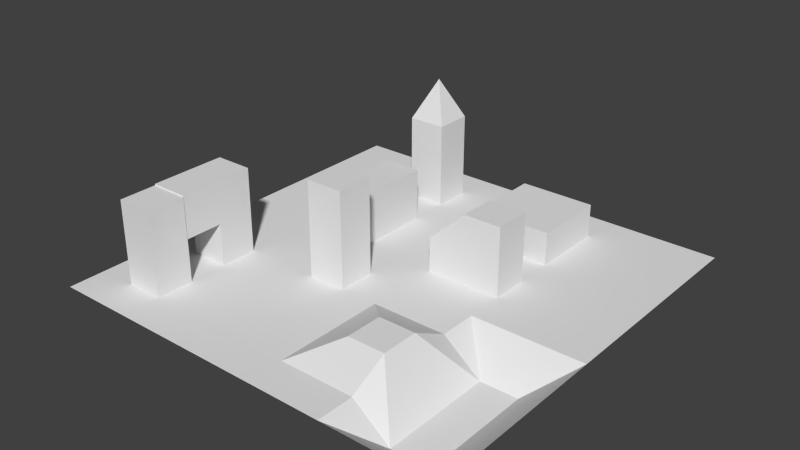 # Source: town.blend  (saved by Blender 2.72.0; exported with 4.5.12 LTS)
import bpy
from mathutils import Matrix  # noqa: F401  (used for matrix-valued properties, if any)

bpy.ops.wm.read_factory_settings(use_empty=True)
scene = bpy.context.scene
scene.name = 'Scene'

# ---- collections
col_collection_1 = bpy.data.collections.new('Collection 1'); scene.collection.children.link(col_collection_1)

# ---- materials (node trees are filled in below, after node groups)
mat_none_001 = bpy.data.materials.new('None.001')
mat_none_001.alpha_threshold = 0.0
mat_none_001.roughness = 0.5

# ---- material node trees

# ---- world
world_world = bpy.data.worlds.new('World'); scene.world = world_world
world_world.color = (0.05088, 0.05088, 0.05088)
world_world.use_sun_shadow = False
world_world.sun_shadow_jitter_overblur = 0.0
world_world.cycles.sampling_method = 'MANUAL'
world_world.cycles.sample_map_resolution = 256

# ---- meshes
me_plane = bpy.data.meshes.new('Plane')
me_plane.from_pydata([(8.811, 0.0, -8.811), (10.77, 0.0, -8.811), (8.811, 0.0, -10.77), (-10.77, 0.0, -8.811), (-8.811, 0.0, -8.811), (-10.77, 0.0, -10.77), (-6.853, 0.0, -8.811), (-8.811, 0.0, -10.77), (-4.895, 0.0, -8.811), (-6.853, 0.0, -10.77), (-2.937, 0.0, -8.811), (-4.895, 0.0, -10.77), (-0.979, 0.0, -8.811), (-2.937, 0.0, -10.77), (0.979, 0.0, -8.811), (-0.979, 0.0, -10.77), (2.937, 0.0, -8.811), (0.979, 0.0, -10.77), (4.895, 0.0, -8.811), (2.937, 0.0, -10.77), (6.853, 0.0, -8.811), (4.895, 0.0, -10.77), (6.853, 0.0, -10.77), (-10.77, 0.0, 10.77), (-8.811, 0.0, 10.77), (-10.77, 0.0, 8.811), (-8.811, 0.0, 8.811), (-10.77, 0.0, 6.853), (-8.811, 0.0, 6.853), (-10.77, 0.0, 4.895), (-8.811, 0.0, 4.895), (-10.77, 0.0, 2.937), (-8.811, 0.0, 2.937), (-10.77, 0.0, 0.979), (-8.811, 0.0, 0.979), (-10.77, 0.0, -0.979), (-8.811, 0.0, -0.979), (-10.77, 0.0, -2.937), (-8.811, 0.0, -2.937), (-10.77, 0.0, -4.895), (-8.811, 0.0, -4.895), (-10.77, 0.0, -6.853), (-8.811, 0.0, -6.853), (-6.853, 0.0, 10.77), (-6.853, 0.0, 6.853), (-6.853, 4.333, 6.853), (-6.853, 0.0, 2.937), (-6.853, 4.405, 2.937), (-6.853, 0.0, 0.979), (-6.853, 0.0, -0.979), (-6.853, 0.0, -2.937), (-6.853, 0.0, -4.895), (-6.853, 0.0, -6.853), (-4.895, 0.0, 10.77), (-6.853, 0.0, 8.811), (-4.895, 0.0, 8.811), (-4.895, 0.0, 6.853), (-6.853, 0.0, 4.895), (-4.895, 0.0, 4.895), (-4.895, 0.0, 2.937), (-4.895, 0.0, 0.979), (-4.895, 0.0, -0.979), (-4.895, 0.0, -2.937), (-4.895, 0.0, -4.895), (-4.895, 0.0, -6.853), (-2.937, 0.0, 10.77), (-2.937, 0.0, 8.811), (-2.937, 0.0, 6.853), (-2.937, 0.0, 4.895), (-2.937, 0.0, 2.937), (-2.937, 0.0, 0.979), (-2.937, 0.0, -0.979), (-4.895, 2.727, -0.979), (-2.937, 0.0, -4.895), (-2.937, 2.727, -4.895), (-2.937, 4.433, -8.811), (-0.979, 0.0, 10.77), (-0.979, 0.0, 8.811), (-0.979, 0.0, 6.853), (-0.979, 0.0, 4.895), (-0.979, 0.0, 0.979), (-0.979, 4.982, 0.979), (-0.979, 0.0, -0.979), (-2.937, 0.0, -2.937), (-0.979, 0.0, -2.937), (-0.979, 0.0, -4.895), (-2.937, 0.0, -6.853), (-0.979, 0.0, -6.853), (0.979, 0.0, 10.77), (0.979, 0.0, 8.811), (0.979, 0.0, 6.853), (0.979, 0.0, 4.895), (-0.979, 0.0, 2.937), (0.979, 0.0, 2.937), (0.979, 0.0, 0.979), (0.979, 0.0, -0.979), (0.979, 0.0, -2.937), (0.979, 0.0, -4.895), (0.979, 0.0, -6.853), (2.937, 0.0, 10.77), (2.937, 0.0, 8.811), (2.937, 1.033, 6.853), (2.937, 1.033, 4.895), (2.937, 0.0, 2.937), (2.937, 0.0, 0.979), (2.937, 0.0, -0.979), (4.895, 0.0, -0.979), (2.937, 3.584, -0.979), (2.937, 0.0, -2.937), (2.937, 0.0, -4.895), (0.979, 1.736, -4.895), (2.937, 1.736, -8.811), (4.895, 0.0, 10.77), (4.895, 0.0, 8.811), (4.895, 1.033, 6.853), (4.895, 1.033, 4.895), (4.895, 0.0, 2.937), (4.895, 0.0, 0.979), (4.895, 0.0, -2.937), (4.895, 3.584, -2.937), (4.895, 0.0, -4.895), (2.937, 1.736, -4.895), (4.895, 1.736, -8.811), (6.853, 0.0, 10.77), (6.853, -1.559, 8.811), (6.853, -1.559, 6.853), (6.853, -1.559, 4.895), (6.853, -1.559, 2.937), (6.853, 0.0, 0.979), (6.853, 0.0, -0.979), (6.853, 0.0, -2.937), (6.853, 0.0, -4.895), (4.895, 0.0, -6.853), (6.853, 0.0, -6.853), (8.811, 0.0, 10.77), (8.811, -1.559, 8.811), (8.811, -1.559, 6.853), (8.811, -1.559, 4.895), (8.811, -1.559, 2.937), (8.811, 0.0, 0.979), (8.811, 0.0, -0.979), (8.811, 0.0, -2.937), (8.811, 0.0, -4.895), (8.811, 0.0, -6.853), (10.77, 0.0, 10.77), (10.77, 0.0, 8.811), (10.77, 0.0, 6.853), (10.77, 0.0, 4.895), (10.77, 0.0, 2.937), (10.77, 0.0, 0.979), (10.77, 0.0, -0.979), (10.77, 0.0, -2.937), (10.77, 0.0, -4.895), (10.77, 0.0, -6.853), (-2.937, 4.982, 2.937), (-0.979, 4.982, 2.937), (-2.937, 4.982, 0.979), (0.979, 1.748, -0.979), (0.979, 1.748, -2.937), (4.895, 3.584, -0.979), (2.937, 3.584, -2.937), (-2.937, 2.727, -0.979), (-4.895, 2.727, -2.937), (-2.937, 2.727, -2.937), (-4.895, 2.727, -4.895), (0.979, 1.736, -6.853), (2.937, 1.736, -6.853), (0.979, 1.736, -8.811), (4.895, 1.736, -4.895), (4.895, 1.736, -6.853), (-3.916, 6.529, -7.832), (-2.937, 4.433, -7.832), (-4.895, 4.433, -6.853), (-2.937, 4.433, -6.853), (-4.895, 4.433, -8.811), (-4.895, 4.433, -7.832), (-3.916, 4.433, -6.853), (-8.811, 4.405, 2.937), (-6.853, 4.405, 4.895), (-8.811, 2.203, 4.895), (-7.832, 2.203, 4.895), (-8.811, 2.203, 6.865), (-6.853, 2.203, 4.895), (-8.811, 4.333, 8.811), (-6.853, 4.333, 8.811), (-8.811, 4.333, 6.853), (-7.832, 2.203, 6.865), (-7.832, 0.0, 4.895), (-6.853, 2.203, 6.865), (-7.832, 4.405, 6.865), (-8.811, 4.405, 6.865), (-8.811, 4.405, 4.895), (-7.832, 4.405, 4.895), (-6.853, 4.405, 6.865), (10.77, 0.0, -10.77), (-3.916, 4.433, -8.811)], [], [(0, 1, 2), (3, 4, 5), (4, 6, 7), (6, 8, 9), (8, 10, 11), (10, 12, 13), (12, 14, 15), (14, 16, 17), (16, 18, 19), (18, 20, 21), (20, 0, 22), (23, 24, 25), (25, 26, 27), (27, 28, 29), (29, 30, 31), (31, 32, 33), (33, 34, 35), (35, 36, 37), (37, 38, 39), (39, 40, 41), (41, 42, 3), (24, 43, 26), (44, 28, 45), (28, 44, 30), (46, 32, 47), (32, 46, 34), (34, 48, 36), (36, 49, 38), (38, 50, 40), (40, 51, 42), (42, 52, 4), (43, 53, 54), (54, 55, 44), (44, 56, 57), (57, 58, 46), (46, 59, 48), (48, 60, 49), (49, 61, 50), (50, 62, 51), (51, 63, 52), (52, 64, 6), (53, 65, 55), (55, 66, 56), (56, 67, 58), (58, 68, 59), (59, 69, 60), (60, 70, 61), (61, 71, 72), (73, 63, 74), (63, 73, 64), (10, 8, 75), (65, 76, 66), (66, 77, 67), (67, 78, 68), (68, 79, 69), (80, 70, 81), (70, 80, 71), (71, 82, 83), (83, 84, 73), (73, 85, 86), (86, 87, 10), (76, 88, 77), (77, 89, 78), (78, 90, 79), (79, 91, 92), (92, 93, 80), (80, 94, 82), (82, 95, 84), (84, 96, 85), (85, 97, 87), (87, 98, 12), (88, 99, 89), (89, 100, 101), (90, 101, 91), (91, 102, 93), (93, 103, 94), (94, 104, 95), (105, 106, 107), (96, 108, 97), (97, 109, 110), (16, 14, 111), (99, 112, 100), (100, 113, 101), (101, 114, 102), (102, 115, 103), (103, 116, 104), (104, 117, 105), (118, 108, 119), (108, 118, 109), (109, 120, 121), (18, 16, 122), (112, 123, 124), (113, 124, 114), (114, 125, 115), (115, 126, 127), (116, 127, 117), (117, 128, 106), (106, 129, 118), (118, 130, 120), (120, 131, 132), (132, 133, 18), (123, 134, 124), (124, 135, 125), (125, 136, 126), (126, 137, 127), (127, 138, 128), (128, 139, 129), (129, 140, 130), (130, 141, 131), (131, 142, 133), (133, 143, 20), (134, 144, 135), (135, 145, 136), (136, 146, 137), (137, 147, 138), (138, 148, 149), (139, 149, 140), (140, 150, 141), (141, 151, 142), (142, 152, 143), (153, 0, 143), (154, 155, 156), (69, 92, 154), (92, 80, 155), (70, 69, 156), (157, 107, 158), (107, 159, 160), (108, 96, 160), (95, 105, 107), (106, 118, 159), (96, 95, 158), (72, 161, 162), (162, 163, 164), (83, 73, 163), (71, 83, 161), (63, 62, 164), (62, 61, 162), (110, 121, 165), (165, 166, 167), (121, 168, 166), (166, 169, 111), (132, 18, 169), (120, 132, 168), (14, 98, 167), (98, 97, 165), (170, 171, 75), (64, 86, 172), (86, 10, 173), (8, 64, 174), (175, 170, 174), (172, 176, 170), (176, 173, 170), (177, 178, 47), (179, 180, 181), (57, 46, 182), (32, 30, 179), (183, 184, 185), (26, 54, 183), (54, 44, 184), (28, 26, 185), (180, 182, 186), (30, 187, 179), (187, 57, 180), (186, 188, 189), (181, 186, 190), (191, 179, 190), (178, 192, 193), (182, 178, 188), (192, 191, 189), (1, 194, 2), (4, 7, 5), (6, 9, 7), (8, 11, 9), (10, 13, 11), (12, 15, 13), (14, 17, 15), (16, 19, 17), (18, 21, 19), (20, 22, 21), (0, 2, 22), (24, 26, 25), (26, 28, 27), (28, 30, 29), (30, 32, 31), (32, 34, 33), (34, 36, 35), (36, 38, 37), (38, 40, 39), (40, 42, 41), (42, 4, 3), (43, 54, 26), (28, 185, 45), (44, 57, 187), (30, 44, 187), (32, 177, 47), (46, 48, 34), (48, 49, 36), (49, 50, 38), (50, 51, 40), (51, 52, 42), (52, 6, 4), (53, 55, 54), (55, 56, 44), (56, 58, 57), (58, 59, 46), (59, 60, 48), (60, 61, 49), (61, 62, 50), (62, 63, 51), (63, 64, 52), (64, 8, 6), (65, 66, 55), (66, 67, 56), (67, 68, 58), (68, 69, 59), (69, 70, 60), (70, 71, 61), (71, 161, 72), (63, 164, 74), (73, 86, 64), (8, 174, 195), (75, 8, 195), (76, 77, 66), (77, 78, 67), (78, 79, 68), (79, 92, 69), (70, 156, 81), (80, 82, 71), (82, 84, 83), (84, 85, 73), (85, 87, 86), (87, 12, 10), (88, 89, 77), (89, 90, 78), (90, 91, 79), (91, 93, 92), (93, 94, 80), (94, 95, 82), (95, 96, 84), (96, 97, 85), (97, 98, 87), (98, 14, 12), (99, 100, 89), (90, 89, 101), (101, 102, 91), (102, 103, 93), (103, 104, 94), (104, 105, 95), (106, 159, 107), (108, 109, 97), (109, 121, 110), (14, 167, 111), (112, 113, 100), (113, 114, 101), (114, 115, 102), (115, 116, 103), (116, 117, 104), (117, 106, 105), (108, 160, 119), (118, 120, 109), (120, 168, 121), (16, 111, 122), (113, 112, 124), (124, 125, 114), (125, 126, 115), (116, 115, 127), (127, 128, 117), (128, 129, 106), (129, 130, 118), (130, 131, 120), (131, 133, 132), (133, 20, 18), (134, 135, 124), (135, 136, 125), (136, 137, 126), (137, 138, 127), (138, 139, 128), (139, 140, 129), (140, 141, 130), (141, 142, 131), (142, 143, 133), (143, 0, 20), (144, 145, 135), (145, 146, 136), (146, 147, 137), (147, 148, 138), (139, 138, 149), (149, 150, 140), (150, 151, 141), (151, 152, 142), (152, 153, 143), (1, 0, 153), (155, 81, 156), (92, 155, 154), (80, 81, 155), (69, 154, 156), (107, 160, 158), (159, 119, 160), (96, 158, 160), (157, 95, 107), (118, 119, 159), (95, 157, 158), (161, 163, 162), (163, 74, 164), (73, 74, 163), (83, 163, 161), (62, 162, 164), (61, 72, 162), (121, 166, 165), (166, 111, 167), (168, 169, 166), (169, 122, 111), (18, 122, 169), (132, 169, 168), (98, 165, 167), (97, 110, 165), (195, 170, 75), (86, 173, 176), (172, 86, 176), (10, 75, 171), (173, 10, 171), (64, 172, 175), (174, 64, 175), (170, 195, 174), (175, 172, 170), (173, 171, 170), (191, 192, 177), (192, 178, 177), (180, 186, 181), (46, 47, 178), (182, 46, 178), (177, 32, 191), (32, 179, 191), (184, 45, 185), (54, 184, 183), (44, 45, 184), (26, 183, 185), (182, 188, 186), (187, 180, 179), (57, 182, 180), (188, 193, 189), (186, 189, 190), (179, 181, 190), (192, 189, 193), (178, 193, 188), (191, 190, 189)])
me_plane.materials.append(mat_none_001)
me_plane.use_remesh_preserve_volume = False
me_plane.use_remesh_preserve_attributes = False
me_plane.use_mirror_vertex_groups = False
me_plane.update()

# ---- objects
ob_plane = bpy.data.objects.new('Plane', me_plane)

# ---- transforms, parenting, visibility, modifiers, constraints
ob_plane.location = (0.0, 0.0, 0.0)
ob_plane.rotation_euler = (1.571, -0.0, 0.0)
ob_plane.lineart.crease_threshold = 0.0

# ---- collection membership
col_collection_1.objects.link(ob_plane)

# ---- scene / render settings (as saved in the file)
scene.frame_start = 1; scene.frame_end = 250; scene.frame_set(0)
scene.render.engine = 'CYCLES'
scene.render.resolution_percentage = 50
scene.render.dither_intensity = 0.0
scene.cycles.use_denoising = False
scene.cycles.samples = 10
scene.cycles.sampling_pattern = 'TABULATED_SOBOL'
scene.cycles.light_sampling_threshold = 0.0
scene.cycles.use_adaptive_sampling = False
scene.cycles.use_light_tree = False
scene.cycles.blur_glossy = 0.0
scene.cycles.pixel_filter_type = 'GAUSSIAN'
scene.cycles.sample_clamp_indirect = 0.0
scene.view_settings.view_transform = 'Standard'
bpy.context.view_layer.update()

# ---- added for rendering (the .blend has no active camera and no usable light): camera, sun
cam_auto = bpy.data.cameras.new('AutoCamera')
cam_auto.lens = 50.0
cam_auto.sensor_width = 36.0
cam_auto.clip_end = 1000.0
ob_auto_camera = bpy.data.objects.new('AutoCamera', cam_auto)
scene.collection.objects.link(ob_auto_camera)
ob_auto_camera.location = (29.158, -34.9896, 25.8113)
ob_auto_camera.rotation_euler = (1.09748, -7.21219e-08, 0.694738)
scene.camera = ob_auto_camera
light_auto_sun = bpy.data.lights.new('AutoSun', 'SUN')
light_auto_sun.energy = 3.0
light_auto_sun.angle = 0.0523599
ob_auto_sun = bpy.data.objects.new('AutoSun', light_auto_sun)
scene.collection.objects.link(ob_auto_sun)
ob_auto_sun.rotation_euler = (0.872665, 0.174533, 0.523599)
bpy.context.view_layer.update()
